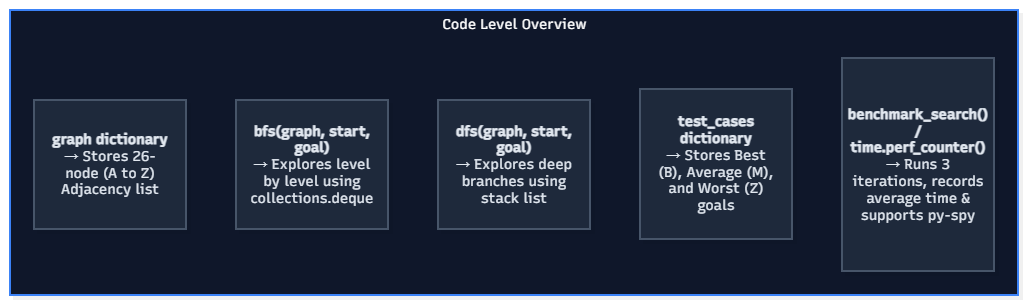

The diagram above was exported from draw.io. Its source (the exported page's mxGraphModel, read from the mxfile embedded in the PNG):
<mxGraphModel dx="1414" dy="721" grid="1" gridSize="10" guides="1" tooltips="1" connect="1" arrows="1" fold="1" page="1" pageScale="1" pageWidth="827" pageHeight="1169" math="0" shadow="0">
  <root>
    <mxCell id="0" />
    <mxCell id="1" parent="0" />
    <UserObject label="" mermaidData="{&#10;  &quot;data&quot;: &quot;graph TD\n    subgraph Title [\&quot;Code Level Overview\&quot;]\n        style Title fill:#0f172a,stroke:#3b82f6,stroke-width:2px,color:#ffffff\n        \n        A[\&quot;&lt;b&gt;bfs(graph, start, goal)&lt;/b&gt;&lt;br/&gt;→ Explores level by level using collections.deque\&quot;]\n        B[\&quot;&lt;b&gt;dfs(graph, start, goal)&lt;/b&gt;&lt;br/&gt;→ Explores deep branches using stack list\&quot;]\n        C[\&quot;&lt;b&gt;graph dictionary&lt;/b&gt;&lt;br/&gt;→ Stores 26-node (A to Z) Adjacency list\&quot;]\n        D[\&quot;&lt;b&gt;test_cases dictionary&lt;/b&gt;&lt;br/&gt;→ Stores Best (B), Average (M), and Worst (Z) goals\&quot;]\n        E[\&quot;&lt;b&gt;benchmark_search() / time.perf_counter()&lt;/b&gt;&lt;br/&gt;→ Runs 3 iterations, records average time &amp; supports py-spy\&quot;]\n\n        style A fill:#1e293b,color:#e2e8f0,stroke:#475569\n        style B fill:#1e293b,color:#e2e8f0,stroke:#475569\n        style C fill:#1e293b,color:#e2e8f0,stroke:#475569\n        style D fill:#1e293b,color:#e2e8f0,stroke:#475569\n        style E fill:#1e293b,color:#e2e8f0,stroke:#475569\n    end&quot;,&#10;  &quot;config&quot;: null,&#10;  &quot;version&quot;: &quot;12&quot;&#10;}" id="732-E3aglhzsT3jCBdnm-66">
      <mxCell connectable="0" parent="1" style="group;transparentBounds=1;editIcon=1;lockedGroup=0;groupPadding=10;" vertex="1">
        <mxGeometry as="geometry" />
      </mxCell>
    </UserObject>
    <UserObject label="Code Level Overview" mermaidId="n:Title" mermaidBaseStyle="html=1;whiteSpace=nowrap;strokeWidth=2;verticalAlign=top;fillColor=#0f172a;strokeColor=#3b82f6;fontColor=#ffffff;fontFamily=Recursive;fontSize=14;shadow=1;shadowColor=#000000;shadowOffsetX=4;shadowOffsetY=4;shadowBlur=0;shadowOpacity=6;" mermaidBaseValue="Code Level Overview" id="732-E3aglhzsT3jCBdnm-67">
      <mxCell parent="732-E3aglhzsT3jCBdnm-66" style="html=1;whiteSpace=nowrap;strokeWidth=2;verticalAlign=top;fillColor=#0f172a;strokeColor=#3b82f6;fontColor=#ffffff;fontFamily=Recursive;fontSize=14;shadow=1;shadowColor=#000000;shadowOffsetX=4;shadowOffsetY=4;shadowBlur=0;shadowOpacity=6;fontSource=https%3A%2F%2Ffonts.googleapis.com%2Fcss%3Ffamily%3DRecursive;" vertex="1">
        <mxGeometry height="285" width="1008" x="30" y="30" as="geometry" />
      </mxCell>
    </UserObject>
    <UserObject label="&lt;b&gt;bfs(graph, start, goal)&lt;/b&gt;&#10;→ Explores level by level using collections.deque" mermaidId="n:A" mermaidBaseStyle="html=1;whiteSpace=wrap;strokeWidth=2;fillColor=#1e293b;strokeColor=#475569;fontColor=#e2e8f0;fontFamily=Recursive;fontSize=14;shadow=1;shadowColor=#000000;shadowOffsetX=4;shadowOffsetY=4;shadowBlur=0;shadowOpacity=6;" mermaidBaseValue="&lt;b&gt;bfs(graph, start, goal)&lt;/b&gt;&#10;→ Explores level by level using collections.deque" id="732-E3aglhzsT3jCBdnm-68">
      <mxCell parent="732-E3aglhzsT3jCBdnm-67" style="html=1;whiteSpace=wrap;strokeWidth=2;fillColor=#1e293b;strokeColor=#475569;fontColor=#e2e8f0;fontFamily=Recursive;fontSize=14;shadow=1;shadowColor=#000000;shadowOffsetX=4;shadowOffsetY=4;shadowBlur=0;shadowOpacity=6;labelWidth=120;fontSource=https%3A%2F%2Ffonts.googleapis.com%2Fcss%3Ffamily%3DRecursive;" vertex="1">
        <mxGeometry height="129" width="152" x="226" y="90" as="geometry" />
      </mxCell>
    </UserObject>
    <UserObject label="&lt;b&gt;dfs(graph, start, goal)&lt;/b&gt;&#10;→ Explores deep branches using stack list" mermaidId="n:B" mermaidBaseStyle="html=1;whiteSpace=wrap;strokeWidth=2;fillColor=#1e293b;strokeColor=#475569;fontColor=#e2e8f0;fontFamily=Recursive;fontSize=14;shadow=1;shadowColor=#000000;shadowOffsetX=4;shadowOffsetY=4;shadowBlur=0;shadowOpacity=6;" mermaidBaseValue="&lt;b&gt;dfs(graph, start, goal)&lt;/b&gt;&#10;→ Explores deep branches using stack list" id="732-E3aglhzsT3jCBdnm-69">
      <mxCell parent="732-E3aglhzsT3jCBdnm-67" style="html=1;whiteSpace=wrap;strokeWidth=2;fillColor=#1e293b;strokeColor=#475569;fontColor=#e2e8f0;fontFamily=Recursive;fontSize=14;shadow=1;shadowColor=#000000;shadowOffsetX=4;shadowOffsetY=4;shadowBlur=0;shadowOpacity=6;labelWidth=120;fontSource=https%3A%2F%2Ffonts.googleapis.com%2Fcss%3Ffamily%3DRecursive;" vertex="1">
        <mxGeometry height="129" width="152" x="428" y="90" as="geometry" />
      </mxCell>
    </UserObject>
    <UserObject label="&lt;b&gt;graph dictionary&lt;/b&gt;&#10;→ Stores 26-node (A to Z) Adjacency list" mermaidId="n:C" mermaidBaseStyle="html=1;whiteSpace=wrap;strokeWidth=2;fillColor=#1e293b;strokeColor=#475569;fontColor=#e2e8f0;fontFamily=Recursive;fontSize=14;shadow=1;shadowColor=#000000;shadowOffsetX=4;shadowOffsetY=4;shadowBlur=0;shadowOpacity=6;" mermaidBaseValue="&lt;b&gt;graph dictionary&lt;/b&gt;&#10;→ Stores 26-node (A to Z) Adjacency list" id="732-E3aglhzsT3jCBdnm-70">
      <mxCell parent="732-E3aglhzsT3jCBdnm-67" style="html=1;whiteSpace=wrap;strokeWidth=2;fillColor=#1e293b;strokeColor=#475569;fontColor=#e2e8f0;fontFamily=Recursive;fontSize=14;shadow=1;shadowColor=#000000;shadowOffsetX=4;shadowOffsetY=4;shadowBlur=0;shadowOpacity=6;labelWidth=120;fontSource=https%3A%2F%2Ffonts.googleapis.com%2Fcss%3Ffamily%3DRecursive;" vertex="1">
        <mxGeometry height="129" width="152" x="24" y="90" as="geometry" />
      </mxCell>
    </UserObject>
    <UserObject label="&lt;b&gt;test_cases dictionary&lt;/b&gt;&#10;→ Stores Best (B), Average (M), and Worst (Z) goals" mermaidId="n:D" mermaidBaseStyle="html=1;whiteSpace=wrap;strokeWidth=2;fillColor=#1e293b;strokeColor=#475569;fontColor=#e2e8f0;fontFamily=Recursive;fontSize=14;shadow=1;shadowColor=#000000;shadowOffsetX=4;shadowOffsetY=4;shadowBlur=0;shadowOpacity=6;" mermaidBaseValue="&lt;b&gt;test_cases dictionary&lt;/b&gt;&#10;→ Stores Best (B), Average (M), and Worst (Z) goals" id="732-E3aglhzsT3jCBdnm-71">
      <mxCell parent="732-E3aglhzsT3jCBdnm-67" style="html=1;whiteSpace=wrap;strokeWidth=2;fillColor=#1e293b;strokeColor=#475569;fontColor=#e2e8f0;fontFamily=Recursive;fontSize=14;shadow=1;shadowColor=#000000;shadowOffsetX=4;shadowOffsetY=4;shadowBlur=0;shadowOpacity=6;labelWidth=120;fontSource=https%3A%2F%2Ffonts.googleapis.com%2Fcss%3Ffamily%3DRecursive;" vertex="1">
        <mxGeometry height="150" width="152" x="630" y="79" as="geometry" />
      </mxCell>
    </UserObject>
    <UserObject label="&lt;b&gt;benchmark_search() / time.perf_counter()&lt;/b&gt;&#10;→ Runs 3 iterations, records average time &amp; supports py-spy" mermaidId="n:E" mermaidBaseStyle="html=1;whiteSpace=wrap;strokeWidth=2;fillColor=#1e293b;strokeColor=#475569;fontColor=#e2e8f0;fontFamily=Recursive;fontSize=14;shadow=1;shadowColor=#000000;shadowOffsetX=4;shadowOffsetY=4;shadowBlur=0;shadowOpacity=6;" mermaidBaseValue="&lt;b&gt;benchmark_search() / time.perf_counter()&lt;/b&gt;&#10;→ Runs 3 iterations, records average time &amp; supports py-spy" id="732-E3aglhzsT3jCBdnm-72">
      <mxCell parent="732-E3aglhzsT3jCBdnm-67" style="html=1;whiteSpace=wrap;strokeWidth=2;fillColor=#1e293b;strokeColor=#475569;fontColor=#e2e8f0;fontFamily=Recursive;fontSize=14;shadow=1;shadowColor=#000000;shadowOffsetX=4;shadowOffsetY=4;shadowBlur=0;shadowOpacity=6;labelWidth=120;fontSource=https%3A%2F%2Ffonts.googleapis.com%2Fcss%3Ffamily%3DRecursive;" vertex="1">
        <mxGeometry height="213" width="152" x="832" y="48" as="geometry" />
      </mxCell>
    </UserObject>
  </root>
</mxGraphModel>